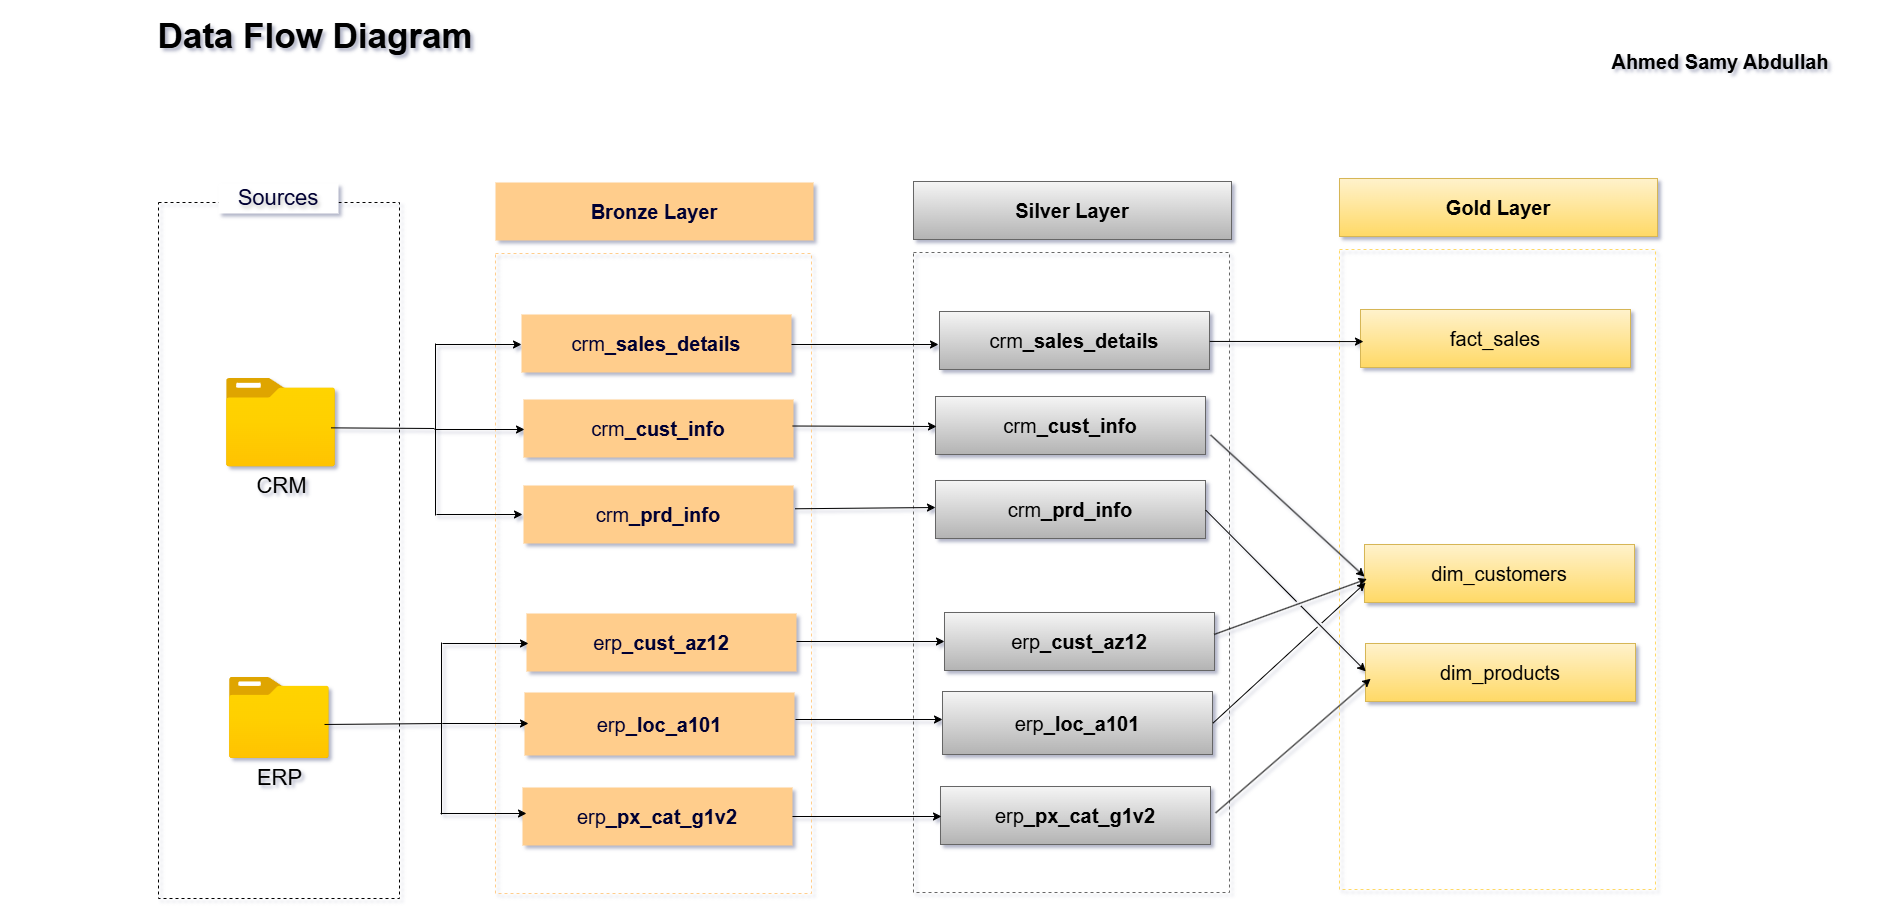

The diagram above was exported from draw.io. Its source (the exported page's mxGraphModel, read from the mxfile embedded in the PNG):
<mxGraphModel dx="2900" dy="300" grid="1" gridSize="17" guides="0" tooltips="1" connect="0" arrows="0" fold="1" page="0" pageScale="1" pageWidth="2000" pageHeight="1500" background="#ffffff" math="0" shadow="1">
  <root>
    <mxCell id="0" />
    <mxCell id="1" parent="0" />
    <mxCell id="3WbN29R8ReDDvZn3FKG5-1" value="" style="rounded=0;whiteSpace=wrap;html=1;gradientColor=none;fillColor=none;shadow=0;strokeColor=light-dark(#000000,#000000);dashed=1;" parent="1" vertex="1">
      <mxGeometry x="124" y="1358" width="241" height="696" as="geometry" />
    </mxCell>
    <mxCell id="3WbN29R8ReDDvZn3FKG5-4" value="Sources" style="rounded=0;whiteSpace=wrap;html=1;fillColor=#FFFFFF;dashed=1;strokeColor=none;fontColor=#000033;labelBackgroundColor=none;textShadow=1;fontSize=22;" parent="1" vertex="1">
      <mxGeometry x="184" y="1339" width="120" height="30" as="geometry" />
    </mxCell>
    <mxCell id="3WbN29R8ReDDvZn3FKG5-6" style="edgeStyle=orthogonalEdgeStyle;rounded=0;orthogonalLoop=1;jettySize=auto;html=1;exitX=0.5;exitY=1;exitDx=0;exitDy=0;" parent="1" source="3WbN29R8ReDDvZn3FKG5-1" target="3WbN29R8ReDDvZn3FKG5-1" edge="1">
      <mxGeometry relative="1" as="geometry" />
    </mxCell>
    <mxCell id="3WbN29R8ReDDvZn3FKG5-13" value="&lt;b&gt;&lt;font style=&quot;font-size: 20px;&quot;&gt;Bronze Layer&lt;/font&gt;&lt;/b&gt;" style="rounded=0;whiteSpace=wrap;html=1;fontColor=#000033;fillColor=#FFCD8C;strokeColor=none;" parent="1" vertex="1">
      <mxGeometry x="461" y="1338" width="318" height="58" as="geometry" />
    </mxCell>
    <mxCell id="3WbN29R8ReDDvZn3FKG5-16" value="" style="rounded=0;whiteSpace=wrap;html=1;fillColor=none;strokeColor=#FFCD8C;dashed=1;" parent="1" vertex="1">
      <mxGeometry x="461" y="1409" width="316" height="640" as="geometry" />
    </mxCell>
    <mxCell id="3WbN29R8ReDDvZn3FKG5-20" value="&lt;font style=&quot;font-size: 22px;&quot;&gt;CRM&lt;/font&gt;" style="image;aspect=fixed;html=1;points=[];align=center;fontSize=12;image=img/lib/azure2/general/Folder_Blank.svg;labelBackgroundColor=none;fontColor=#000000;" parent="1" vertex="1">
      <mxGeometry x="192" y="1534" width="109" height="88.46" as="geometry" />
    </mxCell>
    <mxCell id="3WbN29R8ReDDvZn3FKG5-24" value="&lt;span style=&quot;font-size: 22px;&quot;&gt;ERP&lt;/span&gt;" style="image;aspect=fixed;html=1;points=[];align=center;fontSize=12;image=img/lib/azure2/general/Folder_Blank.svg;labelBackgroundColor=none;fontColor=#000000;" parent="1" vertex="1">
      <mxGeometry x="195" y="1833" width="99.81" height="81" as="geometry" />
    </mxCell>
    <mxCell id="5GuUNTaUGPrnbtJENGNr-1" value="Data Flow Diagram" style="text;html=1;whiteSpace=wrap;strokeColor=none;fillColor=none;align=center;verticalAlign=middle;rounded=0;fontColor=#000000;fontSize=35;fontStyle=1" parent="1" vertex="1">
      <mxGeometry x="-34" y="1156" width="630" height="70" as="geometry" />
    </mxCell>
    <mxCell id="5GuUNTaUGPrnbtJENGNr-3" value="Ahmed Samy Abdullah" style="text;html=1;whiteSpace=wrap;strokeColor=none;fillColor=none;align=center;verticalAlign=middle;rounded=0;fontColor=#000000;fontStyle=1;fontSize=20;" parent="1" vertex="1">
      <mxGeometry x="1513" y="1190" width="346" height="53" as="geometry" />
    </mxCell>
    <mxCell id="5GuUNTaUGPrnbtJENGNr-6" value="&lt;font style=&quot;font-size: 20px;&quot;&gt;crm&lt;b&gt;_sales_details&lt;/b&gt;&lt;/font&gt;" style="rounded=0;whiteSpace=wrap;html=1;fontColor=#000033;fillColor=#FFCD8C;strokeColor=none;" parent="1" vertex="1">
      <mxGeometry x="487" y="1470" width="270" height="58" as="geometry" />
    </mxCell>
    <mxCell id="5GuUNTaUGPrnbtJENGNr-7" value="&lt;span style=&quot;font-size: 20px;&quot;&gt;crm&lt;/span&gt;&lt;b style=&quot;font-size: 20px;&quot;&gt;_prd_info&lt;/b&gt;" style="rounded=0;whiteSpace=wrap;html=1;fontColor=#000033;fillColor=#FFCD8C;strokeColor=none;" parent="1" vertex="1">
      <mxGeometry x="489" y="1641" width="270" height="58" as="geometry" />
    </mxCell>
    <mxCell id="5GuUNTaUGPrnbtJENGNr-8" value="&lt;span style=&quot;font-size: 20px;&quot;&gt;crm&lt;/span&gt;&lt;b style=&quot;font-size: 20px;&quot;&gt;_cust_info&lt;/b&gt;" style="rounded=0;whiteSpace=wrap;html=1;fontColor=#000033;fillColor=#FFCD8C;strokeColor=none;" parent="1" vertex="1">
      <mxGeometry x="489" y="1555" width="270" height="58" as="geometry" />
    </mxCell>
    <mxCell id="5GuUNTaUGPrnbtJENGNr-9" value="&lt;span style=&quot;font-size: 20px;&quot;&gt;erp&lt;/span&gt;&lt;b style=&quot;font-size: 20px;&quot;&gt;_loc_a101&lt;/b&gt;" style="rounded=0;whiteSpace=wrap;html=1;fontColor=#000033;fillColor=#FFCD8C;strokeColor=none;" parent="1" vertex="1">
      <mxGeometry x="490" y="1848" width="270" height="63" as="geometry" />
    </mxCell>
    <mxCell id="5GuUNTaUGPrnbtJENGNr-10" value="&lt;span style=&quot;font-size: 20px;&quot;&gt;erp&lt;/span&gt;&lt;b style=&quot;font-size: 20px;&quot;&gt;_px_cat_g1v2&lt;/b&gt;" style="rounded=0;whiteSpace=wrap;html=1;fontColor=#000033;fillColor=#FFCD8C;strokeColor=none;" parent="1" vertex="1">
      <mxGeometry x="488" y="1943" width="270" height="58" as="geometry" />
    </mxCell>
    <mxCell id="5GuUNTaUGPrnbtJENGNr-11" value="&lt;span style=&quot;font-size: 20px;&quot;&gt;erp&lt;/span&gt;&lt;b style=&quot;font-size: 20px;&quot;&gt;_cust_az12&lt;/b&gt;" style="rounded=0;whiteSpace=wrap;html=1;fontColor=#000033;fillColor=#FFCD8C;strokeColor=none;" parent="1" vertex="1">
      <mxGeometry x="492" y="1769" width="270" height="58" as="geometry" />
    </mxCell>
    <mxCell id="5GuUNTaUGPrnbtJENGNr-14" value="" style="edgeStyle=none;orthogonalLoop=1;jettySize=auto;html=1;rounded=0;strokeColor=light-dark(#000000,#000000);" parent="1" edge="1">
      <mxGeometry width="100" relative="1" as="geometry">
        <mxPoint x="401" y="1500" as="sourcePoint" />
        <mxPoint x="487" y="1500" as="targetPoint" />
        <Array as="points" />
      </mxGeometry>
    </mxCell>
    <mxCell id="5GuUNTaUGPrnbtJENGNr-15" value="" style="endArrow=none;html=1;rounded=0;strokeColor=light-dark(#000000,#000000);" parent="1" edge="1">
      <mxGeometry width="50" height="50" relative="1" as="geometry">
        <mxPoint x="401" y="1499" as="sourcePoint" />
        <mxPoint x="401" y="1671" as="targetPoint" />
      </mxGeometry>
    </mxCell>
    <mxCell id="5GuUNTaUGPrnbtJENGNr-16" value="" style="edgeStyle=none;orthogonalLoop=1;jettySize=auto;html=1;rounded=0;strokeColor=light-dark(#000000,#000000);" parent="1" edge="1">
      <mxGeometry width="100" relative="1" as="geometry">
        <mxPoint x="400" y="1585" as="sourcePoint" />
        <mxPoint x="490" y="1585" as="targetPoint" />
        <Array as="points" />
      </mxGeometry>
    </mxCell>
    <mxCell id="5GuUNTaUGPrnbtJENGNr-18" value="" style="edgeStyle=none;orthogonalLoop=1;jettySize=auto;html=1;rounded=0;strokeColor=light-dark(#000000,#000000);" parent="1" edge="1">
      <mxGeometry width="100" relative="1" as="geometry">
        <mxPoint x="402" y="1670" as="sourcePoint" />
        <mxPoint x="488" y="1670" as="targetPoint" />
        <Array as="points" />
      </mxGeometry>
    </mxCell>
    <mxCell id="5GuUNTaUGPrnbtJENGNr-20" value="" style="endArrow=none;html=1;rounded=0;exitX=0.96;exitY=0.558;exitDx=0;exitDy=0;exitPerimeter=0;strokeColor=light-dark(#000000,#000000);" parent="1" source="3WbN29R8ReDDvZn3FKG5-20" edge="1">
      <mxGeometry width="50" height="50" relative="1" as="geometry">
        <mxPoint x="885" y="1540" as="sourcePoint" />
        <mxPoint x="400" y="1584" as="targetPoint" />
      </mxGeometry>
    </mxCell>
    <mxCell id="5GuUNTaUGPrnbtJENGNr-21" value="" style="endArrow=none;html=1;rounded=0;strokeColor=light-dark(#000000,#000000);" parent="1" edge="1">
      <mxGeometry width="50" height="50" relative="1" as="geometry">
        <mxPoint x="407" y="1798" as="sourcePoint" />
        <mxPoint x="407" y="1970" as="targetPoint" />
      </mxGeometry>
    </mxCell>
    <mxCell id="5GuUNTaUGPrnbtJENGNr-22" value="" style="edgeStyle=none;orthogonalLoop=1;jettySize=auto;html=1;rounded=0;strokeColor=light-dark(#000000,#000000);" parent="1" edge="1">
      <mxGeometry width="100" relative="1" as="geometry">
        <mxPoint x="408" y="1799" as="sourcePoint" />
        <mxPoint x="494" y="1799" as="targetPoint" />
        <Array as="points" />
      </mxGeometry>
    </mxCell>
    <mxCell id="5GuUNTaUGPrnbtJENGNr-23" value="" style="edgeStyle=none;orthogonalLoop=1;jettySize=auto;html=1;rounded=0;strokeColor=light-dark(#000000,#000000);" parent="1" edge="1">
      <mxGeometry width="100" relative="1" as="geometry">
        <mxPoint x="408" y="1879" as="sourcePoint" />
        <mxPoint x="494" y="1879" as="targetPoint" />
        <Array as="points" />
      </mxGeometry>
    </mxCell>
    <mxCell id="5GuUNTaUGPrnbtJENGNr-24" value="" style="edgeStyle=none;orthogonalLoop=1;jettySize=auto;html=1;rounded=0;strokeColor=light-dark(#000000,#000000);" parent="1" edge="1">
      <mxGeometry width="100" relative="1" as="geometry">
        <mxPoint x="406" y="1969" as="sourcePoint" />
        <mxPoint x="492" y="1969" as="targetPoint" />
        <Array as="points" />
      </mxGeometry>
    </mxCell>
    <mxCell id="5GuUNTaUGPrnbtJENGNr-25" value="" style="endArrow=none;html=1;rounded=0;strokeColor=light-dark(#000000,#000000);exitX=0.952;exitY=0.58;exitDx=0;exitDy=0;exitPerimeter=0;" parent="1" source="3WbN29R8ReDDvZn3FKG5-24" edge="1">
      <mxGeometry width="50" height="50" relative="1" as="geometry">
        <mxPoint x="281" y="1866" as="sourcePoint" />
        <mxPoint x="408" y="1879" as="targetPoint" />
      </mxGeometry>
    </mxCell>
    <mxCell id="i6IwWgZgundbwIWzESaH-9" value="&lt;b&gt;&lt;font style=&quot;font-size: 20px;&quot;&gt;Silver Layer&lt;/font&gt;&lt;/b&gt;" style="rounded=0;whiteSpace=wrap;html=1;fillColor=#f5f5f5;strokeColor=#666666;gradientColor=#b3b3b3;" parent="1" vertex="1">
      <mxGeometry x="879" y="1337" width="318" height="58" as="geometry" />
    </mxCell>
    <mxCell id="i6IwWgZgundbwIWzESaH-10" value="" style="rounded=0;whiteSpace=wrap;html=1;fillColor=none;strokeColor=#666666;gradientColor=#b3b3b3;dashed=1;" parent="1" vertex="1">
      <mxGeometry x="879" y="1408" width="316" height="640" as="geometry" />
    </mxCell>
    <mxCell id="i6IwWgZgundbwIWzESaH-11" value="&lt;font style=&quot;font-size: 20px;&quot;&gt;crm&lt;b&gt;_sales_details&lt;/b&gt;&lt;/font&gt;" style="rounded=0;whiteSpace=wrap;html=1;fillColor=#f5f5f5;strokeColor=#666666;gradientColor=#b3b3b3;" parent="1" vertex="1">
      <mxGeometry x="905" y="1467" width="270" height="58" as="geometry" />
    </mxCell>
    <mxCell id="i6IwWgZgundbwIWzESaH-12" value="&lt;span style=&quot;font-size: 20px;&quot;&gt;crm&lt;/span&gt;&lt;b style=&quot;font-size: 20px;&quot;&gt;_prd_info&lt;/b&gt;" style="rounded=0;whiteSpace=wrap;html=1;fillColor=#f5f5f5;strokeColor=#666666;gradientColor=#b3b3b3;" parent="1" vertex="1">
      <mxGeometry x="901" y="1636" width="270" height="58" as="geometry" />
    </mxCell>
    <mxCell id="i6IwWgZgundbwIWzESaH-13" value="&lt;span style=&quot;font-size: 20px;&quot;&gt;crm&lt;/span&gt;&lt;b style=&quot;font-size: 20px;&quot;&gt;_cust_info&lt;/b&gt;" style="rounded=0;whiteSpace=wrap;html=1;fillColor=#f5f5f5;strokeColor=#666666;gradientColor=#b3b3b3;" parent="1" vertex="1">
      <mxGeometry x="901" y="1552" width="270" height="58" as="geometry" />
    </mxCell>
    <mxCell id="i6IwWgZgundbwIWzESaH-14" value="&lt;span style=&quot;font-size: 20px;&quot;&gt;erp&lt;/span&gt;&lt;b style=&quot;font-size: 20px;&quot;&gt;_loc_a101&lt;/b&gt;" style="rounded=0;whiteSpace=wrap;html=1;fillColor=#f5f5f5;strokeColor=#666666;gradientColor=#b3b3b3;" parent="1" vertex="1">
      <mxGeometry x="908" y="1847" width="270" height="63" as="geometry" />
    </mxCell>
    <mxCell id="i6IwWgZgundbwIWzESaH-15" value="&lt;span style=&quot;font-size: 20px;&quot;&gt;erp&lt;/span&gt;&lt;b style=&quot;font-size: 20px;&quot;&gt;_px_cat_g1v2&lt;/b&gt;" style="rounded=0;whiteSpace=wrap;html=1;fillColor=#f5f5f5;strokeColor=#666666;gradientColor=#b3b3b3;" parent="1" vertex="1">
      <mxGeometry x="906" y="1942" width="270" height="58" as="geometry" />
    </mxCell>
    <mxCell id="i6IwWgZgundbwIWzESaH-16" value="&lt;span style=&quot;font-size: 20px;&quot;&gt;erp&lt;/span&gt;&lt;b style=&quot;font-size: 20px;&quot;&gt;_cust_az12&lt;/b&gt;" style="rounded=0;whiteSpace=wrap;html=1;fillColor=#f5f5f5;strokeColor=#666666;gradientColor=#b3b3b3;" parent="1" vertex="1">
      <mxGeometry x="910" y="1768" width="270" height="58" as="geometry" />
    </mxCell>
    <mxCell id="i6IwWgZgundbwIWzESaH-17" value="" style="endArrow=classic;html=1;rounded=0;strokeColor=light-dark(#000000,#000000);" parent="1" edge="1">
      <mxGeometry width="50" height="50" relative="1" as="geometry">
        <mxPoint x="757" y="1500" as="sourcePoint" />
        <mxPoint x="904" y="1500" as="targetPoint" />
      </mxGeometry>
    </mxCell>
    <mxCell id="i6IwWgZgundbwIWzESaH-18" value="" style="endArrow=classic;html=1;rounded=0;strokeColor=light-dark(#000000,#000000);exitX=0.997;exitY=0.457;exitDx=0;exitDy=0;exitPerimeter=0;" parent="1" source="5GuUNTaUGPrnbtJENGNr-8" edge="1">
      <mxGeometry width="50" height="50" relative="1" as="geometry">
        <mxPoint x="762" y="1582" as="sourcePoint" />
        <mxPoint x="902" y="1582" as="targetPoint" />
      </mxGeometry>
    </mxCell>
    <mxCell id="i6IwWgZgundbwIWzESaH-19" value="" style="endArrow=classic;html=1;rounded=0;strokeColor=light-dark(#000000,#000000);" parent="1" edge="1">
      <mxGeometry width="50" height="50" relative="1" as="geometry">
        <mxPoint x="758" y="1972" as="sourcePoint" />
        <mxPoint x="907" y="1972" as="targetPoint" />
      </mxGeometry>
    </mxCell>
    <mxCell id="i6IwWgZgundbwIWzESaH-20" value="" style="endArrow=classic;html=1;rounded=0;strokeColor=light-dark(#000000,#000000);exitX=1.006;exitY=0.401;exitDx=0;exitDy=0;exitPerimeter=0;" parent="1" source="5GuUNTaUGPrnbtJENGNr-7" edge="1">
      <mxGeometry width="50" height="50" relative="1" as="geometry">
        <mxPoint x="748" y="1663" as="sourcePoint" />
        <mxPoint x="901" y="1663" as="targetPoint" />
      </mxGeometry>
    </mxCell>
    <mxCell id="i6IwWgZgundbwIWzESaH-21" value="" style="endArrow=classic;html=1;rounded=0;strokeColor=light-dark(#000000,#000000);" parent="1" edge="1">
      <mxGeometry width="50" height="50" relative="1" as="geometry">
        <mxPoint x="762" y="1797" as="sourcePoint" />
        <mxPoint x="910" y="1797" as="targetPoint" />
      </mxGeometry>
    </mxCell>
    <mxCell id="i6IwWgZgundbwIWzESaH-22" value="" style="endArrow=classic;html=1;rounded=0;strokeColor=light-dark(#000000,#000000);" parent="1" edge="1">
      <mxGeometry width="50" height="50" relative="1" as="geometry">
        <mxPoint x="761" y="1875" as="sourcePoint" />
        <mxPoint x="908" y="1875" as="targetPoint" />
      </mxGeometry>
    </mxCell>
    <mxCell id="i6IwWgZgundbwIWzESaH-23" value="&lt;b&gt;&lt;font style=&quot;font-size: 20px;&quot;&gt;Gold Layer&lt;/font&gt;&lt;/b&gt;" style="rounded=0;whiteSpace=wrap;html=1;fillColor=#fff2cc;strokeColor=#d6b656;gradientColor=#ffd966;" parent="1" vertex="1">
      <mxGeometry x="1305" y="1334" width="318" height="58" as="geometry" />
    </mxCell>
    <mxCell id="i6IwWgZgundbwIWzESaH-24" value="" style="rounded=0;whiteSpace=wrap;html=1;fillColor=none;strokeColor=#FFD966;gradientColor=#b3b3b3;dashed=1;" parent="1" vertex="1">
      <mxGeometry x="1305" y="1405" width="316" height="640" as="geometry" />
    </mxCell>
    <mxCell id="i6IwWgZgundbwIWzESaH-25" value="&lt;span style=&quot;font-size: 20px;&quot;&gt;fact_sales&lt;/span&gt;" style="rounded=0;whiteSpace=wrap;html=1;fillColor=#fff2cc;strokeColor=#d6b656;gradientColor=#ffd966;" parent="1" vertex="1">
      <mxGeometry x="1326" y="1465" width="270" height="58" as="geometry" />
    </mxCell>
    <mxCell id="i6IwWgZgundbwIWzESaH-26" value="&lt;span style=&quot;font-size: 20px;&quot;&gt;dim_products&lt;/span&gt;" style="rounded=0;whiteSpace=wrap;html=1;fillColor=#fff2cc;strokeColor=#d6b656;gradientColor=#ffd966;" parent="1" vertex="1">
      <mxGeometry x="1331" y="1799" width="270" height="58" as="geometry" />
    </mxCell>
    <mxCell id="i6IwWgZgundbwIWzESaH-27" value="&lt;span style=&quot;font-size: 20px;&quot;&gt;dim_customers&lt;/span&gt;" style="rounded=0;whiteSpace=wrap;html=1;fillColor=#fff2cc;strokeColor=#d6b656;gradientColor=#ffd966;" parent="1" vertex="1">
      <mxGeometry x="1330" y="1700" width="270" height="58" as="geometry" />
    </mxCell>
    <mxCell id="i6IwWgZgundbwIWzESaH-39" value="" style="endArrow=classic;html=1;rounded=0;exitX=1.001;exitY=0.516;exitDx=0;exitDy=0;exitPerimeter=0;entryX=0.011;entryY=0.553;entryDx=0;entryDy=0;entryPerimeter=0;strokeColor=light-dark(#000000,#000000);jumpStyle=gap;" parent="1" source="i6IwWgZgundbwIWzESaH-11" target="i6IwWgZgundbwIWzESaH-25" edge="1">
      <mxGeometry width="50" height="50" relative="1" as="geometry">
        <mxPoint x="1176" y="1650" as="sourcePoint" />
        <mxPoint x="1226" y="1600" as="targetPoint" />
      </mxGeometry>
    </mxCell>
    <mxCell id="i6IwWgZgundbwIWzESaH-40" value="" style="endArrow=classic;html=1;rounded=0;exitX=1.019;exitY=0.664;exitDx=0;exitDy=0;exitPerimeter=0;entryX=0;entryY=0.553;entryDx=0;entryDy=0;entryPerimeter=0;strokeColor=light-dark(#000000,#000000);jumpStyle=gap;" parent="1" source="i6IwWgZgundbwIWzESaH-13" target="i6IwWgZgundbwIWzESaH-27" edge="1">
      <mxGeometry width="50" height="50" relative="1" as="geometry">
        <mxPoint x="1243" y="1633" as="sourcePoint" />
        <mxPoint x="1407" y="1632" as="targetPoint" />
      </mxGeometry>
    </mxCell>
    <mxCell id="i6IwWgZgundbwIWzESaH-41" value="" style="endArrow=classic;html=1;rounded=0;exitX=0.999;exitY=0.378;exitDx=0;exitDy=0;exitPerimeter=0;entryX=0.009;entryY=0.595;entryDx=0;entryDy=0;entryPerimeter=0;strokeColor=light-dark(#000000,#000000);jumpStyle=gap;" parent="1" source="i6IwWgZgundbwIWzESaH-16" target="i6IwWgZgundbwIWzESaH-27" edge="1">
      <mxGeometry width="50" height="50" relative="1" as="geometry">
        <mxPoint x="1233" y="1673" as="sourcePoint" />
        <mxPoint x="1397" y="1672" as="targetPoint" />
      </mxGeometry>
    </mxCell>
    <mxCell id="i6IwWgZgundbwIWzESaH-42" value="" style="endArrow=classic;html=1;rounded=0;exitX=1.001;exitY=0.511;exitDx=0;exitDy=0;exitPerimeter=0;entryX=0.001;entryY=0.48;entryDx=0;entryDy=0;entryPerimeter=0;strokeColor=light-dark(#000000,#000000);jumpStyle=gap;" parent="1" source="i6IwWgZgundbwIWzESaH-12" target="i6IwWgZgundbwIWzESaH-26" edge="1">
      <mxGeometry width="50" height="50" relative="1" as="geometry">
        <mxPoint x="1223" y="1652" as="sourcePoint" />
        <mxPoint x="1387" y="1651" as="targetPoint" />
      </mxGeometry>
    </mxCell>
    <mxCell id="i6IwWgZgundbwIWzESaH-43" value="" style="endArrow=classic;html=1;rounded=0;exitX=1.002;exitY=0.501;exitDx=0;exitDy=0;exitPerimeter=0;entryX=0.004;entryY=0.659;entryDx=0;entryDy=0;entryPerimeter=0;strokeColor=light-dark(#000000,#000000);jumpStyle=gap;" parent="1" source="i6IwWgZgundbwIWzESaH-14" target="i6IwWgZgundbwIWzESaH-27" edge="1">
      <mxGeometry width="50" height="50" relative="1" as="geometry">
        <mxPoint x="1262" y="1689" as="sourcePoint" />
        <mxPoint x="1426" y="1688" as="targetPoint" />
      </mxGeometry>
    </mxCell>
    <mxCell id="i6IwWgZgundbwIWzESaH-44" value="" style="endArrow=classic;html=1;rounded=0;exitX=1.019;exitY=0.455;exitDx=0;exitDy=0;exitPerimeter=0;strokeColor=light-dark(#000000,#000000);entryX=0.019;entryY=0.607;entryDx=0;entryDy=0;entryPerimeter=0;jumpStyle=gap;" parent="1" source="i6IwWgZgundbwIWzESaH-15" target="i6IwWgZgundbwIWzESaH-26" edge="1">
      <mxGeometry width="50" height="50" relative="1" as="geometry">
        <mxPoint x="1259" y="1704" as="sourcePoint" />
        <mxPoint x="1326" y="1834" as="targetPoint" />
      </mxGeometry>
    </mxCell>
  </root>
</mxGraphModel>